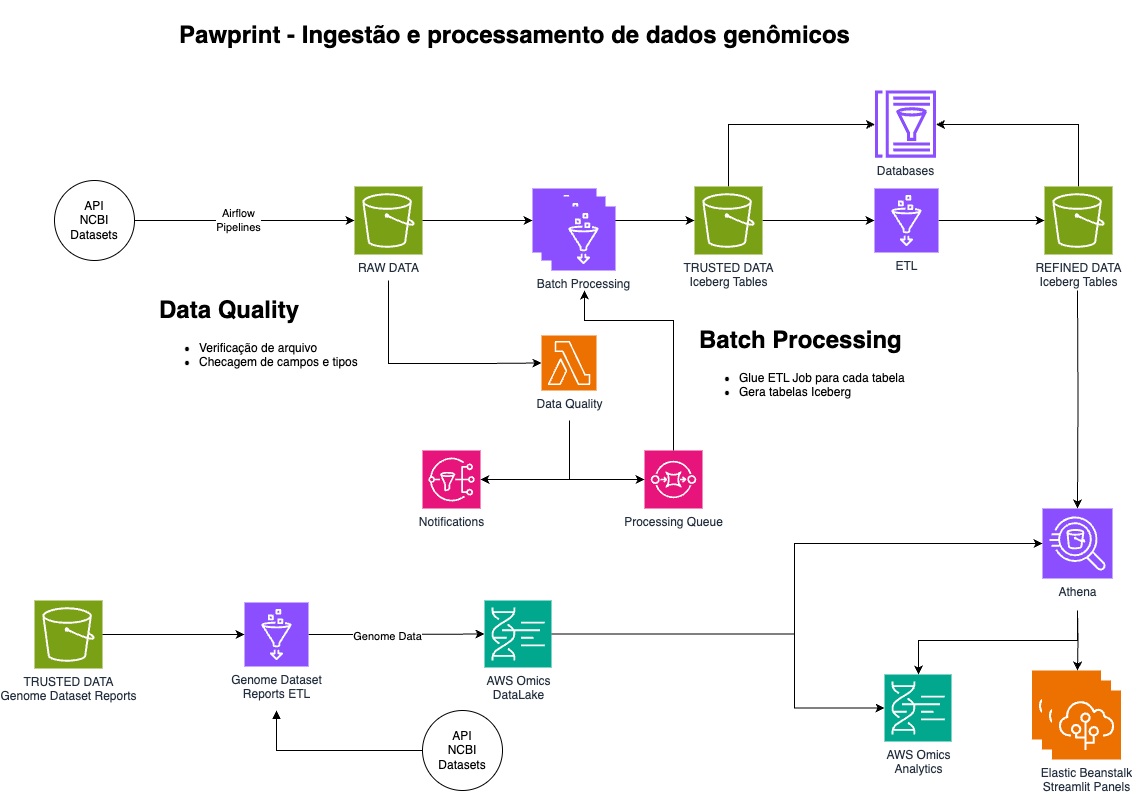

The diagram above was exported from draw.io. Its source (the exported page's mxGraphModel, read from the mxfile embedded in the PNG):
<mxGraphModel dx="1486" dy="774" grid="1" gridSize="10" guides="1" tooltips="1" connect="1" arrows="1" fold="1" page="1" pageScale="1" pageWidth="1169" pageHeight="827" math="0" shadow="0">
  <root>
    <mxCell id="0" />
    <mxCell id="1" parent="0" />
    <mxCell id="43VCZhhzWhKiHfKPjnbH-3" style="edgeStyle=orthogonalEdgeStyle;rounded=0;orthogonalLoop=1;jettySize=auto;html=1;" edge="1" parent="1" source="43VCZhhzWhKiHfKPjnbH-1" target="43VCZhhzWhKiHfKPjnbH-2">
      <mxGeometry relative="1" as="geometry" />
    </mxCell>
    <mxCell id="43VCZhhzWhKiHfKPjnbH-4" value="Airflow &lt;br&gt;Pipelines" style="edgeLabel;html=1;align=center;verticalAlign=middle;resizable=0;points=[];" vertex="1" connectable="0" parent="43VCZhhzWhKiHfKPjnbH-3">
      <mxGeometry x="-0.0636" y="1" relative="1" as="geometry">
        <mxPoint as="offset" />
      </mxGeometry>
    </mxCell>
    <mxCell id="43VCZhhzWhKiHfKPjnbH-1" value="API&lt;br&gt;NCBI Datasets" style="ellipse;whiteSpace=wrap;html=1;aspect=fixed;" vertex="1" parent="1">
      <mxGeometry x="70" y="180" width="80" height="80" as="geometry" />
    </mxCell>
    <mxCell id="43VCZhhzWhKiHfKPjnbH-2" value="RAW DATA" style="sketch=0;points=[[0,0,0],[0.25,0,0],[0.5,0,0],[0.75,0,0],[1,0,0],[0,1,0],[0.25,1,0],[0.5,1,0],[0.75,1,0],[1,1,0],[0,0.25,0],[0,0.5,0],[0,0.75,0],[1,0.25,0],[1,0.5,0],[1,0.75,0]];outlineConnect=0;fontColor=#232F3E;fillColor=#7AA116;strokeColor=#ffffff;dashed=0;verticalLabelPosition=bottom;verticalAlign=top;align=center;html=1;fontSize=12;fontStyle=0;aspect=fixed;shape=mxgraph.aws4.resourceIcon;resIcon=mxgraph.aws4.s3;" vertex="1" parent="1">
      <mxGeometry x="370" y="186" width="68" height="68" as="geometry" />
    </mxCell>
    <mxCell id="43VCZhhzWhKiHfKPjnbH-5" value="Data Quality" style="sketch=0;points=[[0,0,0],[0.25,0,0],[0.5,0,0],[0.75,0,0],[1,0,0],[0,1,0],[0.25,1,0],[0.5,1,0],[0.75,1,0],[1,1,0],[0,0.25,0],[0,0.5,0],[0,0.75,0],[1,0.25,0],[1,0.5,0],[1,0.75,0]];outlineConnect=0;fontColor=#232F3E;fillColor=#ED7100;strokeColor=#ffffff;dashed=0;verticalLabelPosition=bottom;verticalAlign=top;align=center;html=1;fontSize=12;fontStyle=0;aspect=fixed;shape=mxgraph.aws4.resourceIcon;resIcon=mxgraph.aws4.lambda;" vertex="1" parent="1">
      <mxGeometry x="557" y="335" width="55" height="55" as="geometry" />
    </mxCell>
    <mxCell id="43VCZhhzWhKiHfKPjnbH-7" style="edgeStyle=orthogonalEdgeStyle;rounded=0;orthogonalLoop=1;jettySize=auto;html=1;entryX=0;entryY=0.5;entryDx=0;entryDy=0;entryPerimeter=0;" edge="1" parent="1" target="43VCZhhzWhKiHfKPjnbH-5">
      <mxGeometry relative="1" as="geometry">
        <mxPoint x="404" y="280" as="sourcePoint" />
        <Array as="points">
          <mxPoint x="404" y="363" />
          <mxPoint x="498" y="363" />
        </Array>
      </mxGeometry>
    </mxCell>
    <mxCell id="43VCZhhzWhKiHfKPjnbH-8" value="&lt;h1&gt;Data Quality&lt;/h1&gt;&lt;p&gt;&lt;/p&gt;&lt;ul&gt;&lt;li&gt;&lt;span style=&quot;background-color: initial;&quot;&gt;Verificação de arquivo&lt;/span&gt;&lt;/li&gt;&lt;li&gt;&lt;span style=&quot;background-color: initial;&quot;&gt;Checagem de campos e tipos&lt;/span&gt;&lt;/li&gt;&lt;/ul&gt;&lt;p&gt;&lt;/p&gt;&lt;p&gt;&lt;br&gt;&lt;/p&gt;" style="text;html=1;strokeColor=none;fillColor=none;spacing=5;spacingTop=-20;whiteSpace=wrap;overflow=hidden;rounded=0;" vertex="1" parent="1">
      <mxGeometry x="170" y="290" width="220" height="120" as="geometry" />
    </mxCell>
    <mxCell id="43VCZhhzWhKiHfKPjnbH-9" value="Processing Queue" style="sketch=0;points=[[0,0,0],[0.25,0,0],[0.5,0,0],[0.75,0,0],[1,0,0],[0,1,0],[0.25,1,0],[0.5,1,0],[0.75,1,0],[1,1,0],[0,0.25,0],[0,0.5,0],[0,0.75,0],[1,0.25,0],[1,0.5,0],[1,0.75,0]];outlineConnect=0;fontColor=#232F3E;fillColor=#E7157B;strokeColor=#ffffff;dashed=0;verticalLabelPosition=bottom;verticalAlign=top;align=center;html=1;fontSize=12;fontStyle=0;aspect=fixed;shape=mxgraph.aws4.resourceIcon;resIcon=mxgraph.aws4.sqs;" vertex="1" parent="1">
      <mxGeometry x="660" y="450" width="58" height="58" as="geometry" />
    </mxCell>
    <mxCell id="43VCZhhzWhKiHfKPjnbH-10" value="Notifications" style="sketch=0;points=[[0,0,0],[0.25,0,0],[0.5,0,0],[0.75,0,0],[1,0,0],[0,1,0],[0.25,1,0],[0.5,1,0],[0.75,1,0],[1,1,0],[0,0.25,0],[0,0.5,0],[0,0.75,0],[1,0.25,0],[1,0.5,0],[1,0.75,0]];outlineConnect=0;fontColor=#232F3E;fillColor=#E7157B;strokeColor=#ffffff;dashed=0;verticalLabelPosition=bottom;verticalAlign=top;align=center;html=1;fontSize=12;fontStyle=0;aspect=fixed;shape=mxgraph.aws4.resourceIcon;resIcon=mxgraph.aws4.sns;" vertex="1" parent="1">
      <mxGeometry x="438" y="450" width="58" height="58" as="geometry" />
    </mxCell>
    <mxCell id="43VCZhhzWhKiHfKPjnbH-12" style="edgeStyle=orthogonalEdgeStyle;rounded=0;orthogonalLoop=1;jettySize=auto;html=1;entryX=1;entryY=0.5;entryDx=0;entryDy=0;entryPerimeter=0;" edge="1" parent="1" target="43VCZhhzWhKiHfKPjnbH-10">
      <mxGeometry relative="1" as="geometry">
        <mxPoint x="585" y="420" as="sourcePoint" />
        <Array as="points">
          <mxPoint x="585" y="479" />
        </Array>
      </mxGeometry>
    </mxCell>
    <mxCell id="43VCZhhzWhKiHfKPjnbH-13" style="edgeStyle=orthogonalEdgeStyle;rounded=0;orthogonalLoop=1;jettySize=auto;html=1;entryX=0;entryY=0.5;entryDx=0;entryDy=0;entryPerimeter=0;" edge="1" parent="1" target="43VCZhhzWhKiHfKPjnbH-9">
      <mxGeometry relative="1" as="geometry">
        <mxPoint x="585" y="420" as="sourcePoint" />
        <Array as="points">
          <mxPoint x="585" y="479" />
        </Array>
      </mxGeometry>
    </mxCell>
    <mxCell id="43VCZhhzWhKiHfKPjnbH-24" style="edgeStyle=orthogonalEdgeStyle;rounded=0;orthogonalLoop=1;jettySize=auto;html=1;" edge="1" parent="1" source="43VCZhhzWhKiHfKPjnbH-14" target="43VCZhhzWhKiHfKPjnbH-22">
      <mxGeometry relative="1" as="geometry">
        <Array as="points">
          <mxPoint x="744" y="124" />
        </Array>
      </mxGeometry>
    </mxCell>
    <mxCell id="43VCZhhzWhKiHfKPjnbH-27" style="edgeStyle=orthogonalEdgeStyle;rounded=0;orthogonalLoop=1;jettySize=auto;html=1;" edge="1" parent="1" source="43VCZhhzWhKiHfKPjnbH-14" target="43VCZhhzWhKiHfKPjnbH-26">
      <mxGeometry relative="1" as="geometry" />
    </mxCell>
    <mxCell id="43VCZhhzWhKiHfKPjnbH-14" value="TRUSTED DATA&lt;br&gt;Iceberg Tables" style="sketch=0;points=[[0,0,0],[0.25,0,0],[0.5,0,0],[0.75,0,0],[1,0,0],[0,1,0],[0.25,1,0],[0.5,1,0],[0.75,1,0],[1,1,0],[0,0.25,0],[0,0.5,0],[0,0.75,0],[1,0.25,0],[1,0.5,0],[1,0.75,0]];outlineConnect=0;fontColor=#232F3E;fillColor=#7AA116;strokeColor=#ffffff;dashed=0;verticalLabelPosition=bottom;verticalAlign=top;align=center;html=1;fontSize=12;fontStyle=0;aspect=fixed;shape=mxgraph.aws4.resourceIcon;resIcon=mxgraph.aws4.s3;" vertex="1" parent="1">
      <mxGeometry x="710" y="186" width="68" height="68" as="geometry" />
    </mxCell>
    <mxCell id="43VCZhhzWhKiHfKPjnbH-18" style="edgeStyle=orthogonalEdgeStyle;rounded=0;orthogonalLoop=1;jettySize=auto;html=1;" edge="1" parent="1" source="43VCZhhzWhKiHfKPjnbH-15" target="43VCZhhzWhKiHfKPjnbH-14">
      <mxGeometry relative="1" as="geometry" />
    </mxCell>
    <mxCell id="43VCZhhzWhKiHfKPjnbH-15" value="" style="sketch=0;points=[[0,0,0],[0.25,0,0],[0.5,0,0],[0.75,0,0],[1,0,0],[0,1,0],[0.25,1,0],[0.5,1,0],[0.75,1,0],[1,1,0],[0,0.25,0],[0,0.5,0],[0,0.75,0],[1,0.25,0],[1,0.5,0],[1,0.75,0]];outlineConnect=0;fontColor=#232F3E;fillColor=#8C4FFF;strokeColor=#ffffff;dashed=0;verticalLabelPosition=bottom;verticalAlign=top;align=center;html=1;fontSize=12;fontStyle=0;aspect=fixed;shape=mxgraph.aws4.resourceIcon;resIcon=mxgraph.aws4.glue;" vertex="1" parent="1">
      <mxGeometry x="548" y="188" width="64" height="64" as="geometry" />
    </mxCell>
    <mxCell id="43VCZhhzWhKiHfKPjnbH-16" style="edgeStyle=orthogonalEdgeStyle;rounded=0;orthogonalLoop=1;jettySize=auto;html=1;" edge="1" parent="1" source="43VCZhhzWhKiHfKPjnbH-9">
      <mxGeometry relative="1" as="geometry">
        <mxPoint x="600" y="290" as="targetPoint" />
        <Array as="points">
          <mxPoint x="689" y="320" />
          <mxPoint x="600" y="320" />
          <mxPoint x="600" y="290" />
        </Array>
      </mxGeometry>
    </mxCell>
    <mxCell id="43VCZhhzWhKiHfKPjnbH-17" style="edgeStyle=orthogonalEdgeStyle;rounded=0;orthogonalLoop=1;jettySize=auto;html=1;entryX=0;entryY=0.5;entryDx=0;entryDy=0;entryPerimeter=0;" edge="1" parent="1" source="43VCZhhzWhKiHfKPjnbH-2" target="43VCZhhzWhKiHfKPjnbH-15">
      <mxGeometry relative="1" as="geometry" />
    </mxCell>
    <mxCell id="43VCZhhzWhKiHfKPjnbH-19" value="" style="sketch=0;points=[[0,0,0],[0.25,0,0],[0.5,0,0],[0.75,0,0],[1,0,0],[0,1,0],[0.25,1,0],[0.5,1,0],[0.75,1,0],[1,1,0],[0,0.25,0],[0,0.5,0],[0,0.75,0],[1,0.25,0],[1,0.5,0],[1,0.75,0]];outlineConnect=0;fontColor=#232F3E;fillColor=#8C4FFF;strokeColor=#ffffff;dashed=0;verticalLabelPosition=bottom;verticalAlign=top;align=center;html=1;fontSize=12;fontStyle=0;aspect=fixed;shape=mxgraph.aws4.resourceIcon;resIcon=mxgraph.aws4.glue;" vertex="1" parent="1">
      <mxGeometry x="557" y="196" width="64" height="64" as="geometry" />
    </mxCell>
    <mxCell id="43VCZhhzWhKiHfKPjnbH-20" value="Batch Processing" style="sketch=0;points=[[0,0,0],[0.25,0,0],[0.5,0,0],[0.75,0,0],[1,0,0],[0,1,0],[0.25,1,0],[0.5,1,0],[0.75,1,0],[1,1,0],[0,0.25,0],[0,0.5,0],[0,0.75,0],[1,0.25,0],[1,0.5,0],[1,0.75,0]];outlineConnect=0;fontColor=#232F3E;fillColor=#8C4FFF;strokeColor=#ffffff;dashed=0;verticalLabelPosition=bottom;verticalAlign=top;align=center;html=1;fontSize=12;fontStyle=0;aspect=fixed;shape=mxgraph.aws4.resourceIcon;resIcon=mxgraph.aws4.glue;" vertex="1" parent="1">
      <mxGeometry x="567" y="206" width="64" height="64" as="geometry" />
    </mxCell>
    <mxCell id="43VCZhhzWhKiHfKPjnbH-21" value="&lt;h1&gt;Batch Processing&lt;/h1&gt;&lt;p&gt;&lt;/p&gt;&lt;ul&gt;&lt;li&gt;Glue ETL Job para cada tabela&lt;/li&gt;&lt;li&gt;Gera tabelas Iceberg&lt;/li&gt;&lt;/ul&gt;&lt;p&gt;&lt;/p&gt;&lt;p&gt;&lt;br&gt;&lt;/p&gt;" style="text;html=1;strokeColor=none;fillColor=none;spacing=5;spacingTop=-20;whiteSpace=wrap;overflow=hidden;rounded=0;" vertex="1" parent="1">
      <mxGeometry x="710" y="320" width="220" height="120" as="geometry" />
    </mxCell>
    <mxCell id="43VCZhhzWhKiHfKPjnbH-22" value="Databases" style="sketch=0;outlineConnect=0;fontColor=#232F3E;gradientColor=none;fillColor=#8C4FFF;strokeColor=none;dashed=0;verticalLabelPosition=bottom;verticalAlign=top;align=center;html=1;fontSize=12;fontStyle=0;aspect=fixed;pointerEvents=1;shape=mxgraph.aws4.glue_data_catalog;" vertex="1" parent="1">
      <mxGeometry x="890" y="90" width="62" height="67.17" as="geometry" />
    </mxCell>
    <mxCell id="43VCZhhzWhKiHfKPjnbH-25" style="edgeStyle=orthogonalEdgeStyle;rounded=0;orthogonalLoop=1;jettySize=auto;html=1;" edge="1" parent="1" source="43VCZhhzWhKiHfKPjnbH-23" target="43VCZhhzWhKiHfKPjnbH-22">
      <mxGeometry relative="1" as="geometry">
        <Array as="points">
          <mxPoint x="1094" y="124" />
        </Array>
      </mxGeometry>
    </mxCell>
    <mxCell id="43VCZhhzWhKiHfKPjnbH-41" style="edgeStyle=orthogonalEdgeStyle;rounded=0;orthogonalLoop=1;jettySize=auto;html=1;" edge="1" parent="1" target="43VCZhhzWhKiHfKPjnbH-40">
      <mxGeometry relative="1" as="geometry">
        <mxPoint x="1093" y="290" as="sourcePoint" />
      </mxGeometry>
    </mxCell>
    <mxCell id="43VCZhhzWhKiHfKPjnbH-23" value="REFINED DATA&lt;br&gt;Iceberg Tables" style="sketch=0;points=[[0,0,0],[0.25,0,0],[0.5,0,0],[0.75,0,0],[1,0,0],[0,1,0],[0.25,1,0],[0.5,1,0],[0.75,1,0],[1,1,0],[0,0.25,0],[0,0.5,0],[0,0.75,0],[1,0.25,0],[1,0.5,0],[1,0.75,0]];outlineConnect=0;fontColor=#232F3E;fillColor=#7AA116;strokeColor=#ffffff;dashed=0;verticalLabelPosition=bottom;verticalAlign=top;align=center;html=1;fontSize=12;fontStyle=0;aspect=fixed;shape=mxgraph.aws4.resourceIcon;resIcon=mxgraph.aws4.s3;" vertex="1" parent="1">
      <mxGeometry x="1060" y="186" width="68" height="68" as="geometry" />
    </mxCell>
    <mxCell id="43VCZhhzWhKiHfKPjnbH-28" style="edgeStyle=orthogonalEdgeStyle;rounded=0;orthogonalLoop=1;jettySize=auto;html=1;" edge="1" parent="1" source="43VCZhhzWhKiHfKPjnbH-26" target="43VCZhhzWhKiHfKPjnbH-23">
      <mxGeometry relative="1" as="geometry" />
    </mxCell>
    <mxCell id="43VCZhhzWhKiHfKPjnbH-26" value="ETL" style="sketch=0;points=[[0,0,0],[0.25,0,0],[0.5,0,0],[0.75,0,0],[1,0,0],[0,1,0],[0.25,1,0],[0.5,1,0],[0.75,1,0],[1,1,0],[0,0.25,0],[0,0.5,0],[0,0.75,0],[1,0.25,0],[1,0.5,0],[1,0.75,0]];outlineConnect=0;fontColor=#232F3E;fillColor=#8C4FFF;strokeColor=#ffffff;dashed=0;verticalLabelPosition=bottom;verticalAlign=top;align=center;html=1;fontSize=12;fontStyle=0;aspect=fixed;shape=mxgraph.aws4.resourceIcon;resIcon=mxgraph.aws4.glue;" vertex="1" parent="1">
      <mxGeometry x="890" y="188" width="64" height="64" as="geometry" />
    </mxCell>
    <mxCell id="43VCZhhzWhKiHfKPjnbH-30" value="&lt;h1&gt;Pawprint - Ingestão e processamento de dados genômicos&lt;/h1&gt;" style="text;html=1;align=center;verticalAlign=middle;resizable=0;points=[];autosize=1;strokeColor=none;fillColor=none;" vertex="1" parent="1">
      <mxGeometry x="185" width="690" height="70" as="geometry" />
    </mxCell>
    <mxCell id="43VCZhhzWhKiHfKPjnbH-35" style="edgeStyle=orthogonalEdgeStyle;rounded=0;orthogonalLoop=1;jettySize=auto;html=1;entryX=0;entryY=0.5;entryDx=0;entryDy=0;startArrow=block;startFill=1;endArrow=none;endFill=0;" edge="1" parent="1" target="43VCZhhzWhKiHfKPjnbH-34">
      <mxGeometry relative="1" as="geometry">
        <mxPoint x="292" y="710" as="sourcePoint" />
        <Array as="points">
          <mxPoint x="292" y="750" />
        </Array>
      </mxGeometry>
    </mxCell>
    <mxCell id="43VCZhhzWhKiHfKPjnbH-38" style="edgeStyle=orthogonalEdgeStyle;rounded=0;orthogonalLoop=1;jettySize=auto;html=1;" edge="1" parent="1" source="43VCZhhzWhKiHfKPjnbH-31" target="43VCZhhzWhKiHfKPjnbH-37">
      <mxGeometry relative="1" as="geometry" />
    </mxCell>
    <mxCell id="43VCZhhzWhKiHfKPjnbH-39" value="Genome Data" style="edgeLabel;html=1;align=center;verticalAlign=middle;resizable=0;points=[];" vertex="1" connectable="0" parent="43VCZhhzWhKiHfKPjnbH-38">
      <mxGeometry x="-0.1161" y="-1" relative="1" as="geometry">
        <mxPoint as="offset" />
      </mxGeometry>
    </mxCell>
    <mxCell id="43VCZhhzWhKiHfKPjnbH-31" value="Genome Dataset&lt;br&gt;Reports ETL" style="sketch=0;points=[[0,0,0],[0.25,0,0],[0.5,0,0],[0.75,0,0],[1,0,0],[0,1,0],[0.25,1,0],[0.5,1,0],[0.75,1,0],[1,1,0],[0,0.25,0],[0,0.5,0],[0,0.75,0],[1,0.25,0],[1,0.5,0],[1,0.75,0]];outlineConnect=0;fontColor=#232F3E;fillColor=#8C4FFF;strokeColor=#ffffff;dashed=0;verticalLabelPosition=bottom;verticalAlign=top;align=center;html=1;fontSize=12;fontStyle=0;aspect=fixed;shape=mxgraph.aws4.resourceIcon;resIcon=mxgraph.aws4.glue;" vertex="1" parent="1">
      <mxGeometry x="260" y="602" width="64" height="64" as="geometry" />
    </mxCell>
    <mxCell id="43VCZhhzWhKiHfKPjnbH-32" value="TRUSTED DATA&lt;br&gt;Genome Dataset Reports" style="sketch=0;points=[[0,0,0],[0.25,0,0],[0.5,0,0],[0.75,0,0],[1,0,0],[0,1,0],[0.25,1,0],[0.5,1,0],[0.75,1,0],[1,1,0],[0,0.25,0],[0,0.5,0],[0,0.75,0],[1,0.25,0],[1,0.5,0],[1,0.75,0]];outlineConnect=0;fontColor=#232F3E;fillColor=#7AA116;strokeColor=#ffffff;dashed=0;verticalLabelPosition=bottom;verticalAlign=top;align=center;html=1;fontSize=12;fontStyle=0;aspect=fixed;shape=mxgraph.aws4.resourceIcon;resIcon=mxgraph.aws4.s3;" vertex="1" parent="1">
      <mxGeometry x="50" y="600" width="68" height="68" as="geometry" />
    </mxCell>
    <mxCell id="43VCZhhzWhKiHfKPjnbH-33" style="edgeStyle=orthogonalEdgeStyle;rounded=0;orthogonalLoop=1;jettySize=auto;html=1;entryX=0;entryY=0.5;entryDx=0;entryDy=0;entryPerimeter=0;" edge="1" parent="1" source="43VCZhhzWhKiHfKPjnbH-32" target="43VCZhhzWhKiHfKPjnbH-31">
      <mxGeometry relative="1" as="geometry" />
    </mxCell>
    <mxCell id="43VCZhhzWhKiHfKPjnbH-34" value="API&lt;br&gt;NCBI Datasets" style="ellipse;whiteSpace=wrap;html=1;aspect=fixed;" vertex="1" parent="1">
      <mxGeometry x="438" y="710" width="80" height="80" as="geometry" />
    </mxCell>
    <mxCell id="43VCZhhzWhKiHfKPjnbH-37" value="AWS Omics&lt;br&gt;DataLake" style="sketch=0;points=[[0,0,0],[0.25,0,0],[0.5,0,0],[0.75,0,0],[1,0,0],[0,1,0],[0.25,1,0],[0.5,1,0],[0.75,1,0],[1,1,0],[0,0.25,0],[0,0.5,0],[0,0.75,0],[1,0.25,0],[1,0.5,0],[1,0.75,0]];outlineConnect=0;fontColor=#232F3E;fillColor=#01A88D;strokeColor=#ffffff;dashed=0;verticalLabelPosition=bottom;verticalAlign=top;align=center;html=1;fontSize=12;fontStyle=0;aspect=fixed;shape=mxgraph.aws4.resourceIcon;resIcon=mxgraph.aws4.omics;" vertex="1" parent="1">
      <mxGeometry x="500" y="600" width="67" height="67" as="geometry" />
    </mxCell>
    <mxCell id="43VCZhhzWhKiHfKPjnbH-49" style="edgeStyle=orthogonalEdgeStyle;rounded=0;orthogonalLoop=1;jettySize=auto;html=1;" edge="1" parent="1" target="43VCZhhzWhKiHfKPjnbH-47">
      <mxGeometry relative="1" as="geometry">
        <mxPoint x="1093" y="610" as="sourcePoint" />
        <Array as="points">
          <mxPoint x="1093" y="640" />
          <mxPoint x="934" y="640" />
        </Array>
      </mxGeometry>
    </mxCell>
    <mxCell id="43VCZhhzWhKiHfKPjnbH-40" value="Athena" style="sketch=0;points=[[0,0,0],[0.25,0,0],[0.5,0,0],[0.75,0,0],[1,0,0],[0,1,0],[0.25,1,0],[0.5,1,0],[0.75,1,0],[1,1,0],[0,0.25,0],[0,0.5,0],[0,0.75,0],[1,0.25,0],[1,0.5,0],[1,0.75,0]];outlineConnect=0;fontColor=#232F3E;fillColor=#8C4FFF;strokeColor=#ffffff;dashed=0;verticalLabelPosition=bottom;verticalAlign=top;align=center;html=1;fontSize=12;fontStyle=0;aspect=fixed;shape=mxgraph.aws4.resourceIcon;resIcon=mxgraph.aws4.athena;" vertex="1" parent="1">
      <mxGeometry x="1058" y="508" width="70" height="70" as="geometry" />
    </mxCell>
    <mxCell id="43VCZhhzWhKiHfKPjnbH-42" style="edgeStyle=orthogonalEdgeStyle;rounded=0;orthogonalLoop=1;jettySize=auto;html=1;entryX=0;entryY=0.5;entryDx=0;entryDy=0;entryPerimeter=0;" edge="1" parent="1" source="43VCZhhzWhKiHfKPjnbH-37" target="43VCZhhzWhKiHfKPjnbH-40">
      <mxGeometry relative="1" as="geometry">
        <Array as="points">
          <mxPoint x="810" y="634" />
          <mxPoint x="810" y="543" />
        </Array>
      </mxGeometry>
    </mxCell>
    <mxCell id="43VCZhhzWhKiHfKPjnbH-43" value="" style="sketch=0;points=[[0,0,0],[0.25,0,0],[0.5,0,0],[0.75,0,0],[1,0,0],[0,1,0],[0.25,1,0],[0.5,1,0],[0.75,1,0],[1,1,0],[0,0.25,0],[0,0.5,0],[0,0.75,0],[1,0.25,0],[1,0.5,0],[1,0.75,0]];outlineConnect=0;fontColor=#232F3E;fillColor=#ED7100;strokeColor=#ffffff;dashed=0;verticalLabelPosition=bottom;verticalAlign=top;align=center;html=1;fontSize=12;fontStyle=0;aspect=fixed;shape=mxgraph.aws4.resourceIcon;resIcon=mxgraph.aws4.elastic_beanstalk;" vertex="1" parent="1">
      <mxGeometry x="1047.5" y="670" width="69" height="69" as="geometry" />
    </mxCell>
    <mxCell id="43VCZhhzWhKiHfKPjnbH-44" value="" style="sketch=0;points=[[0,0,0],[0.25,0,0],[0.5,0,0],[0.75,0,0],[1,0,0],[0,1,0],[0.25,1,0],[0.5,1,0],[0.75,1,0],[1,1,0],[0,0.25,0],[0,0.5,0],[0,0.75,0],[1,0.25,0],[1,0.5,0],[1,0.75,0]];outlineConnect=0;fontColor=#232F3E;fillColor=#ED7100;strokeColor=#ffffff;dashed=0;verticalLabelPosition=bottom;verticalAlign=top;align=center;html=1;fontSize=12;fontStyle=0;aspect=fixed;shape=mxgraph.aws4.resourceIcon;resIcon=mxgraph.aws4.elastic_beanstalk;" vertex="1" parent="1">
      <mxGeometry x="1057.5" y="680" width="69" height="69" as="geometry" />
    </mxCell>
    <mxCell id="43VCZhhzWhKiHfKPjnbH-45" value="Elastic Beanstalk&lt;br&gt;Streamlit Panels" style="sketch=0;points=[[0,0,0],[0.25,0,0],[0.5,0,0],[0.75,0,0],[1,0,0],[0,1,0],[0.25,1,0],[0.5,1,0],[0.75,1,0],[1,1,0],[0,0.25,0],[0,0.5,0],[0,0.75,0],[1,0.25,0],[1,0.5,0],[1,0.75,0]];outlineConnect=0;fontColor=#232F3E;fillColor=#ED7100;strokeColor=#ffffff;dashed=0;verticalLabelPosition=bottom;verticalAlign=top;align=center;html=1;fontSize=12;fontStyle=0;aspect=fixed;shape=mxgraph.aws4.resourceIcon;resIcon=mxgraph.aws4.elastic_beanstalk;" vertex="1" parent="1">
      <mxGeometry x="1067.5" y="690" width="69" height="69" as="geometry" />
    </mxCell>
    <mxCell id="43VCZhhzWhKiHfKPjnbH-46" style="edgeStyle=orthogonalEdgeStyle;rounded=0;orthogonalLoop=1;jettySize=auto;html=1;entryX=0.659;entryY=0;entryDx=0;entryDy=0;entryPerimeter=0;" edge="1" parent="1" target="43VCZhhzWhKiHfKPjnbH-43">
      <mxGeometry relative="1" as="geometry">
        <mxPoint x="1093" y="610" as="sourcePoint" />
      </mxGeometry>
    </mxCell>
    <mxCell id="43VCZhhzWhKiHfKPjnbH-47" value="AWS Omics&lt;br&gt;Analytics" style="sketch=0;points=[[0,0,0],[0.25,0,0],[0.5,0,0],[0.75,0,0],[1,0,0],[0,1,0],[0.25,1,0],[0.5,1,0],[0.75,1,0],[1,1,0],[0,0.25,0],[0,0.5,0],[0,0.75,0],[1,0.25,0],[1,0.5,0],[1,0.75,0]];outlineConnect=0;fontColor=#232F3E;fillColor=#01A88D;strokeColor=#ffffff;dashed=0;verticalLabelPosition=bottom;verticalAlign=top;align=center;html=1;fontSize=12;fontStyle=0;aspect=fixed;shape=mxgraph.aws4.resourceIcon;resIcon=mxgraph.aws4.omics;" vertex="1" parent="1">
      <mxGeometry x="900" y="674" width="67" height="67" as="geometry" />
    </mxCell>
    <mxCell id="43VCZhhzWhKiHfKPjnbH-48" style="edgeStyle=orthogonalEdgeStyle;rounded=0;orthogonalLoop=1;jettySize=auto;html=1;entryX=0;entryY=0.5;entryDx=0;entryDy=0;entryPerimeter=0;" edge="1" parent="1" source="43VCZhhzWhKiHfKPjnbH-37" target="43VCZhhzWhKiHfKPjnbH-47">
      <mxGeometry relative="1" as="geometry">
        <Array as="points">
          <mxPoint x="810" y="634" />
          <mxPoint x="810" y="708" />
        </Array>
      </mxGeometry>
    </mxCell>
  </root>
</mxGraphModel>